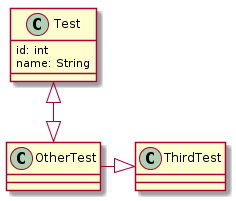

The diagram above was rendered by PlantUML. Its source (embedded in the PNG):
@startuml

class Test
Test : id: int
Test : name: String

class OtherTest

Test <|--|> OtherTest
OtherTest -|> ThirdTest

@enduml